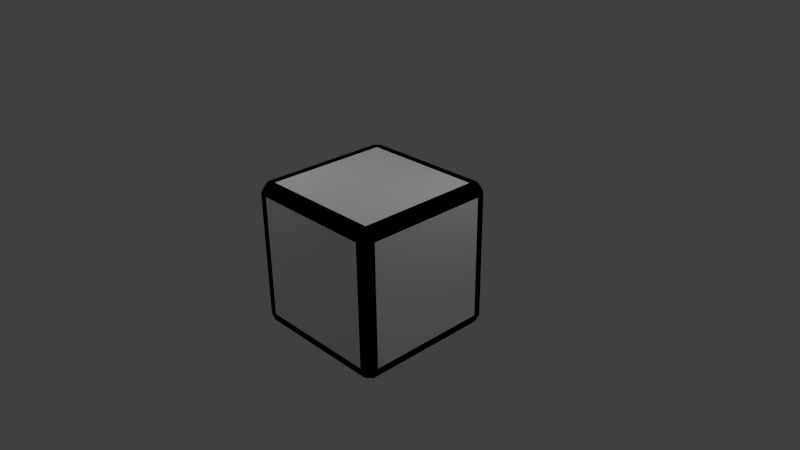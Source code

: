 # Source: Rubiks_Cubelet.blend  (saved by Blender 2.76.0; exported with 4.5.12 LTS)
import bpy
from mathutils import Matrix  # noqa: F401  (used for matrix-valued properties, if any)

bpy.ops.wm.read_factory_settings(use_empty=True)
scene = bpy.context.scene
scene.name = 'Scene'

# ---- collections
col_collection_1 = bpy.data.collections.new('Collection 1'); scene.collection.children.link(col_collection_1)

# ---- materials (node trees are filled in below, after node groups)
mat_material = bpy.data.materials.new('Material')
mat_material.alpha_threshold = 0.0
mat_material.use_transparent_shadow = False
mat_material.roughness = 0.5
mat_material.line_color = (0.0, 0.0, 0.0, 1.0)
mat_black = bpy.data.materials.new('Black')
mat_black.alpha_threshold = 0.0
mat_black.use_transparent_shadow = False
mat_black.diffuse_color = (0.0, 0.0, 0.0, 1.0)
mat_black.roughness = 0.5

# ---- material node trees

# ---- world
world_world = bpy.data.worlds.new('World'); scene.world = world_world
world_world.color = (0.05088, 0.05088, 0.05088)
world_world.use_sun_shadow = False
world_world.sun_shadow_jitter_overblur = 0.0
world_world.cycles.sampling_method = 'MANUAL'
world_world.cycles.sample_map_resolution = 256

# ---- cameras
cam_camera = bpy.data.cameras.new('Camera')
cam_camera.clip_end = 100.0
cam_camera.lens = 35.0
cam_camera.sensor_width = 32.0
cam_camera.sensor_height = 18.0
cam_camera.ortho_scale = 7.314
cam_camera.dof.focus_distance = 0.0
cam_camera.dof.aperture_fstop = 128.0

# ---- lights
light_lamp_002 = bpy.data.lights.new('Lamp.002', 'POINT')
light_lamp_002.transmission_factor = 0.0
light_lamp_002.cutoff_distance = 30.0
light_lamp_002.energy = 100.0
light_lamp_002.shadow_buffer_clip_start = 1.001
light_lamp_002.shadow_soft_size = 0.1
light_lamp_002.shadow_maximum_resolution = 0.006
light_lamp_002.use_absolute_resolution = True
light_lamp_002.cycles.use_multiple_importance_sampling = False
light_lamp_001 = bpy.data.lights.new('Lamp.001', 'POINT')
light_lamp_001.transmission_factor = 0.0
light_lamp_001.cutoff_distance = 30.0
light_lamp_001.energy = 100.0
light_lamp_001.shadow_buffer_clip_start = 1.001
light_lamp_001.shadow_soft_size = 0.1
light_lamp_001.shadow_maximum_resolution = 0.006
light_lamp_001.use_absolute_resolution = True
light_lamp_001.cycles.use_multiple_importance_sampling = False
light_lamp = bpy.data.lights.new('Lamp', 'POINT')
light_lamp.transmission_factor = 0.0
light_lamp.cutoff_distance = 30.0
light_lamp.energy = 100.0
light_lamp.shadow_buffer_clip_start = 1.001
light_lamp.shadow_soft_size = 0.1
light_lamp.shadow_maximum_resolution = 0.006
light_lamp.use_absolute_resolution = True
light_lamp.cycles.use_multiple_importance_sampling = False

# ---- meshes
me_cube_006 = bpy.data.meshes.new('Cube.006')
me_cube_006.from_pydata([(0.85, -0.85, -1.0), (-0.85, -0.85, -1.0), (-0.85, 0.85, -1.0), (0.85, 0.85, -1.0)], [], [(0, 1, 2, 3)])
_uv = me_cube_006.uv_layers.new(name='UVMap')
_uv.uv.foreach_set('vector', [0.5007, 0.375, 0.2507, 0.375, 0.2507, 0.125, 0.5007, 0.125])
me_cube_006.materials.append(mat_material)
me_cube_006.use_remesh_preserve_volume = False
me_cube_006.use_remesh_preserve_attributes = False
me_cube_006.use_mirror_vertex_groups = False
me_cube_006.update()
me_cube_005 = bpy.data.meshes.new('Cube.005')
me_cube_005.from_pydata([(-0.85, 1.0, -0.85), (-0.85, 1.0, 0.85), (0.85, 1.0, 0.85), (0.85, 1.0, -0.85)], [], [(0, 1, 2, 3)])
_uv = me_cube_005.uv_layers.new(name='UVMap')
_uv.uv.foreach_set('vector', [1.001, 0.375, 1.001, 0.625, 0.7507, 0.625, 0.7507, 0.375])
me_cube_005.materials.append(mat_material)
me_cube_005.use_remesh_preserve_volume = False
me_cube_005.use_remesh_preserve_attributes = False
me_cube_005.use_mirror_vertex_groups = False
me_cube_005.update()
me_cube_004 = bpy.data.meshes.new('Cube.004')
me_cube_004.from_pydata([(1.0, -0.85, 0.85), (1.0, -0.85, -0.85), (1.0, 0.85, -0.85), (1.0, 0.85, 0.85)], [], [(0, 1, 2, 3)])
_uv = me_cube_004.uv_layers.new(name='UVMap')
_uv.uv.foreach_set('vector', [0.5007, 0.625, 0.5007, 0.375, 0.7507, 0.375, 0.7507, 0.625])
me_cube_004.materials.append(mat_material)
me_cube_004.use_remesh_preserve_volume = False
me_cube_004.use_remesh_preserve_attributes = False
me_cube_004.use_mirror_vertex_groups = False
me_cube_004.update()
me_cube_003 = bpy.data.meshes.new('Cube.003')
me_cube_003.from_pydata([(-1.0, -0.85, -0.85), (-1.0, -0.85, 0.85), (-1.0, 0.85, 0.85), (-1.0, 0.85, -0.85)], [], [(0, 1, 2, 3)])
_uv = me_cube_003.uv_layers.new(name='UVMap')
_uv.uv.foreach_set('vector', [0.2507, 0.375, 0.2507, 0.625, 0.0006512, 0.625, 0.0006512, 0.375])
me_cube_003.materials.append(mat_material)
me_cube_003.use_remesh_preserve_volume = False
me_cube_003.use_remesh_preserve_attributes = False
me_cube_003.use_mirror_vertex_groups = False
me_cube_003.update()
me_cube_002 = bpy.data.meshes.new('Cube.002')
me_cube_002.from_pydata([(0.85, -1.0, -0.85), (0.85, -1.0, 0.85), (-0.85, -1.0, 0.85), (-0.85, -1.0, -0.85)], [], [(0, 1, 2, 3)])
_uv = me_cube_002.uv_layers.new(name='UVMap')
_uv.uv.foreach_set('vector', [0.5007, 0.375, 0.5007, 0.625, 0.2507, 0.625, 0.2507, 0.375])
me_cube_002.materials.append(mat_material)
me_cube_002.use_remesh_preserve_volume = False
me_cube_002.use_remesh_preserve_attributes = False
me_cube_002.use_mirror_vertex_groups = False
me_cube_002.update()
me_cube_001 = bpy.data.meshes.new('Cube.001')
me_cube_001.from_pydata([(0.85, -0.85, 1.0), (0.85, 0.85, 1.0), (-0.85, 0.85, 1.0), (-0.85, -0.85, 1.0)], [], [(0, 1, 2, 3)])
_uv = me_cube_001.uv_layers.new(name='UVMap')
_uv.uv.foreach_set('vector', [0.5007, 0.625, 0.5007, 0.875, 0.2507, 0.875, 0.2507, 0.625])
me_cube_001.materials.append(mat_material)
me_cube_001.use_remesh_preserve_volume = False
me_cube_001.use_remesh_preserve_attributes = False
me_cube_001.use_mirror_vertex_groups = False
me_cube_001.update()
me_cube = bpy.data.meshes.new('Cube')
me_cube.from_pydata([(0.8793, -1.0, -0.95), (0.8793, -0.95, -1.0), (0.95, -0.8793, -1.0), (1.0, -0.8793, -0.95), (1.0, -0.95, -0.8793), (0.95, -1.0, -0.8793), (-0.8793, -1.0, -0.95), (-0.95, -1.0, -0.8793), (-1.0, -0.95, -0.8793), (-1.0, -0.8793, -0.95), (-0.95, -0.8793, -1.0), (-0.8793, -0.95, -1.0), (-1.0, 0.8793, -0.95), (-1.0, 0.95, -0.8793), (-0.95, 1.0, -0.8793), (-0.8793, 1.0, -0.95), (-0.8793, 0.95, -1.0), (-0.95, 0.8793, -1.0), (1.0, 0.8793, -0.95), (0.95, 0.8793, -1.0), (0.8793, 0.95, -1.0), (0.8793, 1.0, -0.95), (0.95, 1.0, -0.8793), (1.0, 0.95, -0.8793), (1.0, -0.95, 0.8793), (1.0, -0.8793, 0.95), (0.95, -0.8793, 1.0), (0.8793, -0.95, 1.0), (0.8793, -1.0, 0.95), (0.95, -1.0, 0.8793), (-1.0, -0.95, 0.8793), (-0.95, -1.0, 0.8793), (-0.8793, -1.0, 0.95), (-0.8793, -0.95, 1.0), (-0.95, -0.8793, 1.0), (-1.0, -0.8793, 0.95), (-0.95, 1.0, 0.8793), (-1.0, 0.95, 0.8793), (-1.0, 0.8793, 0.95), (-0.95, 0.8793, 1.0), (-0.8793, 0.95, 1.0), (-0.8793, 1.0, 0.95), (1.0, 0.95, 0.8793), (0.95, 1.0, 0.8793), (0.8793, 1.0, 0.95), (0.8793, 0.95, 1.0), (0.95, 0.8793, 1.0), (1.0, 0.8793, 0.95), (0.8793, -0.95, -1.0), (0.85, -0.85, -1.0), (0.95, -0.8793, -1.0), (-0.8793, -0.95, -1.0), (-0.95, -0.8793, -1.0), (-0.85, -0.85, -1.0), (-0.95, 0.8793, -1.0), (-0.8793, 0.95, -1.0), (-0.85, 0.85, -1.0), (0.95, 0.8793, -1.0), (0.85, 0.85, -1.0), (0.8793, 0.95, -1.0), (0.95, -0.8793, 1.0), (0.85, -0.85, 1.0), (0.8793, -0.95, 1.0), (0.95, 0.8793, 1.0), (0.8793, 0.95, 1.0), (0.85, 0.85, 1.0), (-0.8793, 0.95, 1.0), (-0.95, 0.8793, 1.0), (-0.85, 0.85, 1.0), (-0.8793, -0.95, 1.0), (-0.85, -0.85, 1.0), (-0.95, -0.8793, 1.0), (0.95, -1.0, -0.8793), (0.85, -1.0, -0.85), (0.8793, -1.0, -0.95), (0.95, -1.0, 0.8793), (0.8793, -1.0, 0.95), (0.85, -1.0, 0.85), (-0.8793, -1.0, 0.95), (-0.95, -1.0, 0.8793), (-0.85, -1.0, 0.85), (-0.8793, -1.0, -0.95), (-0.85, -1.0, -0.85), (-0.95, -1.0, -0.8793), (-1.0, -0.95, -0.8793), (-1.0, -0.85, -0.85), (-1.0, -0.8793, -0.95), (-1.0, -0.95, 0.8793), (-1.0, -0.8793, 0.95), (-1.0, -0.85, 0.85), (-1.0, 0.8793, 0.95), (-1.0, 0.95, 0.8793), (-1.0, 0.85, 0.85), (-1.0, 0.8793, -0.95), (-1.0, 0.85, -0.85), (-1.0, 0.95, -0.8793), (-0.95, 1.0, -0.8793), (-0.85, 1.0, -0.85), (-0.8793, 1.0, -0.95), (-0.95, 1.0, 0.8793), (-0.8793, 1.0, 0.95), (-0.85, 1.0, 0.85), (0.8793, 1.0, 0.95), (0.95, 1.0, 0.8793), (0.85, 1.0, 0.85), (0.8793, 1.0, -0.95), (0.85, 1.0, -0.85), (0.95, 1.0, -0.8793), (1.0, -0.95, 0.8793), (1.0, -0.85, 0.85), (1.0, -0.8793, 0.95), (1.0, -0.95, -0.8793), (1.0, -0.8793, -0.95), (1.0, -0.85, -0.85), (1.0, 0.8793, -0.95), (1.0, 0.95, -0.8793), (1.0, 0.85, -0.85), (1.0, 0.8793, 0.95), (1.0, 0.85, 0.85), (1.0, 0.95, 0.8793)], [], [(3, 18, 114, 112), (8, 30, 87, 84), (14, 36, 99, 96), (6, 0, 74, 81), (33, 27, 62, 69), (41, 44, 102, 100), (47, 25, 110, 117), (19, 2, 50, 57), (26, 46, 63, 60), (12, 9, 86, 93), (24, 4, 111, 108), (31, 7, 83, 79), (39, 34, 71, 67), (21, 15, 98, 105), (16, 20, 59, 55), (37, 13, 95, 91), (45, 40, 66, 64), (28, 32, 78, 76), (23, 42, 119, 115), (10, 17, 54, 52), (5, 29, 75, 72), (43, 22, 107, 103), (35, 38, 90, 88), (0, 1, 2, 3, 4, 5), (6, 7, 8, 9, 10, 11), (12, 13, 14, 15, 16, 17), (18, 19, 20, 21, 22, 23), (24, 25, 26, 27, 28, 29), (30, 31, 32, 33, 34, 35), (36, 37, 38, 39, 40, 41), (42, 43, 44, 45, 46, 47), (48, 49, 50), (51, 52, 53), (54, 55, 56), (57, 58, 59), (60, 61, 62), (63, 64, 65), (66, 67, 68), (69, 70, 71), (72, 73, 74), (75, 76, 77), (78, 79, 80), (81, 82, 83), (84, 85, 86), (87, 88, 89), (90, 91, 92), (93, 94, 95), (96, 97, 98), (99, 100, 101), (102, 103, 104), (105, 106, 107), (108, 109, 110), (111, 112, 113), (114, 115, 116), (117, 118, 119), (0, 6, 11, 1), (2, 19, 18, 3), (4, 24, 29, 5), (9, 12, 17, 10), (7, 31, 30, 8), (15, 21, 20, 16), (13, 37, 36, 14), (22, 43, 42, 23), (27, 33, 32, 28), (25, 47, 46, 26), (34, 39, 38, 35), (40, 45, 44, 41), (48, 51, 53, 49), (49, 58, 57, 50), (52, 54, 56, 53), (55, 59, 58, 56), (50, 2, 1, 48), (10, 52, 51, 11), (16, 55, 54, 17), (19, 57, 59, 20), (60, 63, 65, 61), (61, 70, 69, 62), (68, 65, 64, 66), (70, 68, 67, 71), (62, 27, 26, 60), (45, 64, 63, 46), (39, 67, 66, 40), (33, 69, 71, 34), (72, 75, 77, 73), (73, 82, 81, 74), (76, 78, 80, 77), (82, 80, 79, 83), (74, 0, 5, 72), (28, 76, 75, 29), (31, 79, 78, 32), (6, 81, 83, 7), (84, 87, 89, 85), (85, 94, 93, 86), (88, 90, 92, 89), (94, 92, 91, 95), (86, 9, 8, 84), (35, 88, 87, 30), (37, 91, 90, 38), (12, 93, 95, 13), (96, 99, 101, 97), (97, 106, 105, 98), (100, 102, 104, 101), (106, 104, 103, 107), (98, 15, 14, 96), (41, 100, 99, 36), (43, 103, 102, 44), (21, 105, 107, 22), (113, 109, 108, 111), (109, 118, 117, 110), (112, 114, 116, 113), (115, 119, 118, 116), (110, 25, 24, 108), (3, 112, 111, 4), (23, 115, 114, 18), (47, 117, 119, 42), (1, 11, 51, 48)])
_uv = me_cube.uv_layers.new(name='UVMap')
_uv.uv.foreach_set('vector', [0.8091, 0.8209, 0.8091, 0.8209, 0.8091, 0.8209, 0.8091, 0.8209, 0.9587, 0.8227, 0.9604, 0.8664, 0.9604, 0.8664, 0.9587, 0.8227, 0.958, 0.8724, 0.9597, 0.9161, 0.9597, 0.9161, 0.958, 0.8724, 0.9084, 0.8706, 0.9084, 0.8269, 0.9084, 0.8269, 0.9084, 0.8706, 0.8091, 0.8209, 0.8091, 0.8209, 0.8091, 0.8209, 0.8091, 0.8209, 0.963, 0.8646, 0.963, 0.8209, 0.963, 0.8209, 0.963, 0.8646, 0.8091, 0.8209, 0.8091, 0.8209, 0.8091, 0.8209, 0.8091, 0.8209, 0.8091, 0.8209, 0.8091, 0.8209, 0.8091, 0.8209, 0.8091, 0.8209, 0.9721, 0.9178, 0.9403, 0.9487, 0.9403, 0.9487, 0.9721, 0.9178, 0.9084, 0.8269, 0.9084, 0.8706, 0.9084, 0.8706, 0.9084, 0.8269, 0.9084, 0.8269, 0.9084, 0.8706, 0.9084, 0.8706, 0.9084, 0.8269, 0.9549, 0.9178, 0.9549, 0.8741, 0.9549, 0.8741, 0.9549, 0.9178, 0.963, 0.8646, 0.963, 0.8209, 0.963, 0.8209, 0.963, 0.8646, 0.9084, 0.8706, 0.9084, 0.8269, 0.9084, 0.8269, 0.9084, 0.8706, 0.9063, 0.9195, 0.9063, 0.9632, 0.9063, 0.9632, 0.9063, 0.9195, 0.963, 0.8646, 0.963, 0.8209, 0.963, 0.8209, 0.963, 0.8646, 0.9403, 0.9512, 0.9721, 0.9821, 0.9721, 0.9821, 0.9403, 0.9512, 0.9084, 0.8706, 0.9084, 0.8269, 0.9084, 0.8269, 0.9084, 0.8706, 0.9569, 0.8227, 0.9587, 0.8664, 0.9587, 0.8664, 0.9569, 0.8227, 0.8091, 0.8209, 0.8091, 0.8209, 0.8091, 0.8209, 0.8091, 0.8209, 0.963, 0.8209, 0.963, 0.8646, 0.963, 0.8646, 0.963, 0.8209, 0.9597, 0.8724, 0.9615, 0.9161, 0.9615, 0.9161, 0.9597, 0.8724, 0.8091, 0.8209, 0.8091, 0.8209, 0.8091, 0.8209, 0.8091, 0.8209, 0.8113, 0.9662, 0.8113, 0.968, 0.81, 0.9692, 0.8091, 0.9684, 0.8091, 0.9659, 0.81, 0.965, 0.9063, 0.9499, 0.9076, 0.9487, 0.9085, 0.9496, 0.9085, 0.952, 0.9076, 0.9529, 0.9063, 0.9517, 0.8603, 0.8221, 0.8603, 0.8239, 0.859, 0.8239, 0.8572, 0.8221, 0.8572, 0.8209, 0.859, 0.8209, 0.8091, 0.8221, 0.8104, 0.8209, 0.8122, 0.8209, 0.8122, 0.8221, 0.8104, 0.8239, 0.8091, 0.8239, 0.9084, 0.8221, 0.9084, 0.8239, 0.9071, 0.8239, 0.9053, 0.8221, 0.9053, 0.8209, 0.9071, 0.8209, 0.9549, 0.8718, 0.9562, 0.8706, 0.958, 0.8706, 0.958, 0.8718, 0.9562, 0.8736, 0.9549, 0.8736, 0.859, 0.8676, 0.8603, 0.8676, 0.8603, 0.8693, 0.859, 0.8706, 0.8572, 0.8706, 0.8572, 0.8693, 0.9084, 0.8693, 0.9071, 0.8706, 0.9053, 0.8706, 0.9053, 0.8693, 0.9071, 0.8676, 0.9084, 0.8676, 0.8577, 0.9632, 0.8603, 0.9625, 0.8595, 0.965, 0.8577, 0.9195, 0.8595, 0.9178, 0.8603, 0.9203, 0.9045, 0.9178, 0.9063, 0.9195, 0.9038, 0.9203, 0.9045, 0.965, 0.9038, 0.9625, 0.9063, 0.9632, 0.8577, 0.9195, 0.8552, 0.9203, 0.8559, 0.9178, 0.8577, 0.9632, 0.8559, 0.965, 0.8552, 0.9625, 0.8109, 0.965, 0.8091, 0.9632, 0.8117, 0.9625, 0.8109, 0.9178, 0.8117, 0.9203, 0.8091, 0.9195, 0.9063, 0.8723, 0.9038, 0.873, 0.9045, 0.8706, 0.9063, 0.916, 0.9045, 0.9178, 0.9038, 0.9153, 0.8595, 0.9178, 0.8577, 0.916, 0.8603, 0.9153, 0.8595, 0.8706, 0.8603, 0.873, 0.8577, 0.8723, 0.8109, 0.8706, 0.8117, 0.873, 0.8091, 0.8723, 0.8559, 0.8706, 0.8577, 0.8723, 0.8552, 0.873, 0.8577, 0.916, 0.8559, 0.9178, 0.8552, 0.9153, 0.8091, 0.916, 0.8117, 0.9153, 0.8109, 0.9178, 0.9081, 0.8706, 0.9089, 0.873, 0.9063, 0.8723, 0.9531, 0.8706, 0.9549, 0.8723, 0.9524, 0.873, 0.9549, 0.916, 0.9531, 0.9178, 0.9524, 0.9153, 0.9063, 0.916, 0.9089, 0.9153, 0.9081, 0.9178, 0.9551, 0.8681, 0.9544, 0.8656, 0.9569, 0.8663, 0.9102, 0.8681, 0.9084, 0.8663, 0.9109, 0.8656, 0.9084, 0.8226, 0.9102, 0.8209, 0.9109, 0.8233, 0.9569, 0.8226, 0.9544, 0.8233, 0.9551, 0.8209, 0.963, 0.8209, 0.963, 0.8646, 0.9617, 0.8646, 0.9617, 0.8209, 0.964, 0.8706, 0.964, 0.9143, 0.9628, 0.9143, 0.9628, 0.8706, 0.9628, 0.8706, 0.9628, 0.9143, 0.9615, 0.9143, 0.9615, 0.8706, 0.9085, 0.952, 0.9403, 0.983, 0.9394, 0.9838, 0.9076, 0.9529, 0.9076, 0.9487, 0.9394, 0.9178, 0.9403, 0.9187, 0.9085, 0.9496, 0.8572, 0.8221, 0.8122, 0.8221, 0.8122, 0.8209, 0.8572, 0.8209, 0.8603, 0.8239, 0.8603, 0.8676, 0.859, 0.8676, 0.859, 0.8239, 0.8104, 0.8239, 0.8104, 0.8676, 0.8091, 0.8676, 0.8091, 0.8239, 0.9604, 0.8646, 0.9604, 0.8209, 0.9617, 0.8209, 0.9617, 0.8646, 0.9084, 0.8239, 0.9084, 0.8676, 0.9071, 0.8676, 0.9071, 0.8239, 0.9562, 0.8736, 0.9562, 0.9173, 0.9549, 0.9173, 0.9549, 0.8736, 0.8603, 0.8693, 0.9053, 0.8693, 0.9053, 0.8706, 0.8603, 0.8706, 0.8577, 0.9632, 0.8577, 0.9195, 0.8603, 0.9203, 0.8603, 0.9625, 0.8603, 0.9625, 0.9038, 0.9625, 0.9045, 0.965, 0.8595, 0.965, 0.8595, 0.9178, 0.9045, 0.9178, 0.9038, 0.9203, 0.8603, 0.9203, 0.9063, 0.9195, 0.9063, 0.9632, 0.9038, 0.9625, 0.9038, 0.9203, 0.8091, 0.8209, 0.8091, 0.8209, 0.8091, 0.8209, 0.8091, 0.8209, 0.8091, 0.8209, 0.8091, 0.8209, 0.8091, 0.8209, 0.8091, 0.8209, 0.8091, 0.8209, 0.8091, 0.8209, 0.8091, 0.8209, 0.8091, 0.8209, 0.8091, 0.8209, 0.8091, 0.8209, 0.8091, 0.8209, 0.8091, 0.8209, 0.8577, 0.9195, 0.8577, 0.9632, 0.8552, 0.9625, 0.8552, 0.9203, 0.8552, 0.9203, 0.8117, 0.9203, 0.8109, 0.9178, 0.8559, 0.9178, 0.8117, 0.9625, 0.8552, 0.9625, 0.8559, 0.965, 0.8109, 0.965, 0.8117, 0.9203, 0.8117, 0.9625, 0.8091, 0.9632, 0.8091, 0.9195, 0.8091, 0.8209, 0.8091, 0.8209, 0.8091, 0.8209, 0.8091, 0.8209, 0.9403, 0.9512, 0.9403, 0.9512, 0.9403, 0.9487, 0.9403, 0.9487, 0.8091, 0.8209, 0.8091, 0.8209, 0.8091, 0.8209, 0.8091, 0.8209, 0.8091, 0.8209, 0.8091, 0.8209, 0.8091, 0.8209, 0.8091, 0.8209, 0.9063, 0.8723, 0.9063, 0.916, 0.9038, 0.9153, 0.9038, 0.873, 0.9038, 0.873, 0.8603, 0.873, 0.8595, 0.8706, 0.9045, 0.8706, 0.9045, 0.9178, 0.8595, 0.9178, 0.8603, 0.9153, 0.9038, 0.9153, 0.8603, 0.873, 0.8603, 0.9153, 0.8577, 0.916, 0.8577, 0.8723, 0.8091, 0.8209, 0.8091, 0.8209, 0.8091, 0.8209, 0.8091, 0.8209, 0.8091, 0.8209, 0.8091, 0.8209, 0.8091, 0.8209, 0.8091, 0.8209, 0.8091, 0.8209, 0.8091, 0.8209, 0.8091, 0.8209, 0.8091, 0.8209, 0.8091, 0.8209, 0.8091, 0.8209, 0.8091, 0.8209, 0.8091, 0.8209, 0.8109, 0.8706, 0.8559, 0.8706, 0.8552, 0.873, 0.8117, 0.873, 0.8117, 0.873, 0.8117, 0.9153, 0.8091, 0.916, 0.8091, 0.8723, 0.8577, 0.8723, 0.8577, 0.916, 0.8552, 0.9153, 0.8552, 0.873, 0.8117, 0.9153, 0.8552, 0.9153, 0.8559, 0.9178, 0.8109, 0.9178, 0.9604, 0.8209, 0.9604, 0.8209, 0.9587, 0.8227, 0.9587, 0.8227, 0.8091, 0.8209, 0.8091, 0.8209, 0.8091, 0.8209, 0.8091, 0.8209, 0.8091, 0.8209, 0.8091, 0.8209, 0.8091, 0.8209, 0.8091, 0.8209, 0.8091, 0.8209, 0.8091, 0.8209, 0.8091, 0.8209, 0.8091, 0.8209, 0.9081, 0.8706, 0.9531, 0.8706, 0.9524, 0.873, 0.9089, 0.873, 0.9089, 0.873, 0.9089, 0.9153, 0.9063, 0.916, 0.9063, 0.8723, 0.9549, 0.8723, 0.9549, 0.916, 0.9524, 0.9153, 0.9524, 0.873, 0.9089, 0.9153, 0.9524, 0.9153, 0.9531, 0.9178, 0.9081, 0.9178, 0.9597, 0.8706, 0.9597, 0.8706, 0.958, 0.8724, 0.958, 0.8724, 0.8091, 0.8209, 0.8091, 0.8209, 0.8091, 0.8209, 0.8091, 0.8209, 0.9597, 0.8724, 0.9597, 0.8724, 0.9615, 0.8706, 0.9615, 0.8706, 0.8091, 0.8209, 0.8091, 0.8209, 0.8091, 0.8209, 0.8091, 0.8209, 0.9109, 0.8656, 0.9544, 0.8656, 0.9551, 0.8681, 0.9102, 0.8681, 0.9544, 0.8656, 0.9544, 0.8233, 0.9569, 0.8226, 0.9569, 0.8663, 0.9084, 0.8663, 0.9084, 0.8226, 0.9109, 0.8233, 0.9109, 0.8656, 0.9102, 0.8209, 0.9551, 0.8209, 0.9544, 0.8233, 0.9109, 0.8233, 0.8091, 0.8209, 0.8091, 0.8209, 0.8091, 0.8209, 0.8091, 0.8209, 0.8091, 0.8209, 0.8091, 0.8209, 0.8091, 0.8209, 0.8091, 0.8209, 0.9569, 0.8227, 0.9569, 0.8227, 0.9587, 0.8209, 0.9587, 0.8209, 0.8091, 0.8209, 0.8091, 0.8209, 0.8091, 0.8209, 0.8091, 0.8209, 0.8091, 0.8209, 0.8091, 0.8209, 0.8091, 0.8209, 0.8091, 0.8209])
me_cube.materials.append(mat_black)
me_cube.use_remesh_preserve_volume = False
me_cube.use_remesh_preserve_attributes = False
me_cube.use_mirror_vertex_groups = False
me_cube.update()

# ---- objects
ob_lamp_002 = bpy.data.objects.new('Lamp.002', light_lamp_002)
ob_corner_006 = bpy.data.objects.new('Corner.006', me_cube_006)
ob_corner_005 = bpy.data.objects.new('Corner.005', me_cube_005)
ob_corner_004 = bpy.data.objects.new('Corner.004', me_cube_004)
ob_corner_003 = bpy.data.objects.new('Corner.003', me_cube_003)
ob_corner_002 = bpy.data.objects.new('Corner.002', me_cube_002)
ob_corner_001 = bpy.data.objects.new('Corner.001', me_cube_001)
ob_lamp_001 = bpy.data.objects.new('Lamp.001', light_lamp_001)
ob_corner = bpy.data.objects.new('Corner', me_cube)
ob_lamp = bpy.data.objects.new('Lamp', light_lamp)
ob_camera = bpy.data.objects.new('Camera', cam_camera)

# ---- transforms, parenting, visibility, modifiers, constraints
ob_lamp_002.location = (-0.01953, -0.0144, -3.841)
ob_lamp_002.lock_rotations_4d = False
ob_lamp_002.empty_display_type = 'ARROWS'
ob_lamp_002.color = (0.0, 0.0, 0.0, 0.0)
ob_lamp_002.lineart.crease_threshold = 0.0
ob_corner_006.location = (0.0, 0.0, 0.0)
ob_corner_006.lock_rotations_4d = False
ob_corner_006.empty_display_type = 'ARROWS'
ob_corner_006.lineart.crease_threshold = 0.0
ob_corner_005.location = (0.0, 0.0, 0.0)
ob_corner_005.lock_rotations_4d = False
ob_corner_005.empty_display_type = 'ARROWS'
ob_corner_005.lineart.crease_threshold = 0.0
ob_corner_004.location = (0.0, 0.0, 0.0)
ob_corner_004.lock_rotations_4d = False
ob_corner_004.empty_display_type = 'ARROWS'
ob_corner_004.lineart.crease_threshold = 0.0
ob_corner_003.location = (0.0, 0.0, 0.0)
ob_corner_003.lock_rotations_4d = False
ob_corner_003.empty_display_type = 'ARROWS'
ob_corner_003.lineart.crease_threshold = 0.0
ob_corner_002.location = (0.0, 0.0, 0.0)
ob_corner_002.lock_rotations_4d = False
ob_corner_002.empty_display_type = 'ARROWS'
ob_corner_002.lineart.crease_threshold = 0.0
ob_corner_001.location = (0.0, 0.0, 0.0)
ob_corner_001.lock_rotations_4d = False
ob_corner_001.empty_display_type = 'ARROWS'
ob_corner_001.lineart.crease_threshold = 0.0
ob_lamp_001.location = (-2.473, -1.504, 3.906)
ob_lamp_001.lock_rotations_4d = False
ob_lamp_001.empty_display_type = 'ARROWS'
ob_lamp_001.color = (0.0, 0.0, 0.0, 0.0)
ob_lamp_001.lineart.crease_threshold = 0.0
ob_corner.location = (0.0, 0.0, 0.0)
ob_corner.lock_rotations_4d = False
ob_corner.empty_display_type = 'ARROWS'
ob_corner.lineart.crease_threshold = 0.0
ob_lamp.location = (2.52, 1.482, 3.906)
ob_lamp.lock_rotations_4d = False
ob_lamp.empty_display_type = 'ARROWS'
ob_lamp.color = (0.0, 0.0, 0.0, 0.0)
ob_lamp.lineart.crease_threshold = 0.0
ob_camera.location = (7.481, -6.508, 5.344)
ob_camera.rotation_euler = (1.109, 0.01082, 0.8149)
ob_camera.lock_rotations_4d = False
ob_camera.empty_display_type = 'ARROWS'
ob_camera.color = (0.0, 0.0, 0.0, 0.0)
ob_camera.display_type = 'WIRE'
ob_camera.lineart.crease_threshold = 0.0

# ---- collection membership
col_collection_1.objects.link(ob_lamp_002)
col_collection_1.objects.link(ob_corner_006)
col_collection_1.objects.link(ob_corner_005)
col_collection_1.objects.link(ob_corner_004)
col_collection_1.objects.link(ob_corner_003)
col_collection_1.objects.link(ob_corner_002)
col_collection_1.objects.link(ob_corner_001)
col_collection_1.objects.link(ob_lamp_001)
col_collection_1.objects.link(ob_corner)
col_collection_1.objects.link(ob_lamp)
col_collection_1.objects.link(ob_camera)

# ---- scene / render settings (as saved in the file)
scene.camera = ob_camera
scene.frame_start = 1; scene.frame_end = 250; scene.frame_set(1)
scene.render.engine = 'BLENDER_EEVEE_NEXT'
scene.render.resolution_percentage = 50
scene.render.dither_intensity = 0.0
scene.cycles.use_denoising = False
scene.cycles.samples = 10
scene.cycles.sampling_pattern = 'TABULATED_SOBOL'
scene.cycles.light_sampling_threshold = 0.0
scene.cycles.use_adaptive_sampling = False
scene.cycles.use_light_tree = False
scene.cycles.blur_glossy = 0.0
scene.cycles.pixel_filter_type = 'GAUSSIAN'
scene.cycles.sample_clamp_indirect = 0.0
scene.view_settings.view_transform = 'Standard'
bpy.context.view_layer.update()
